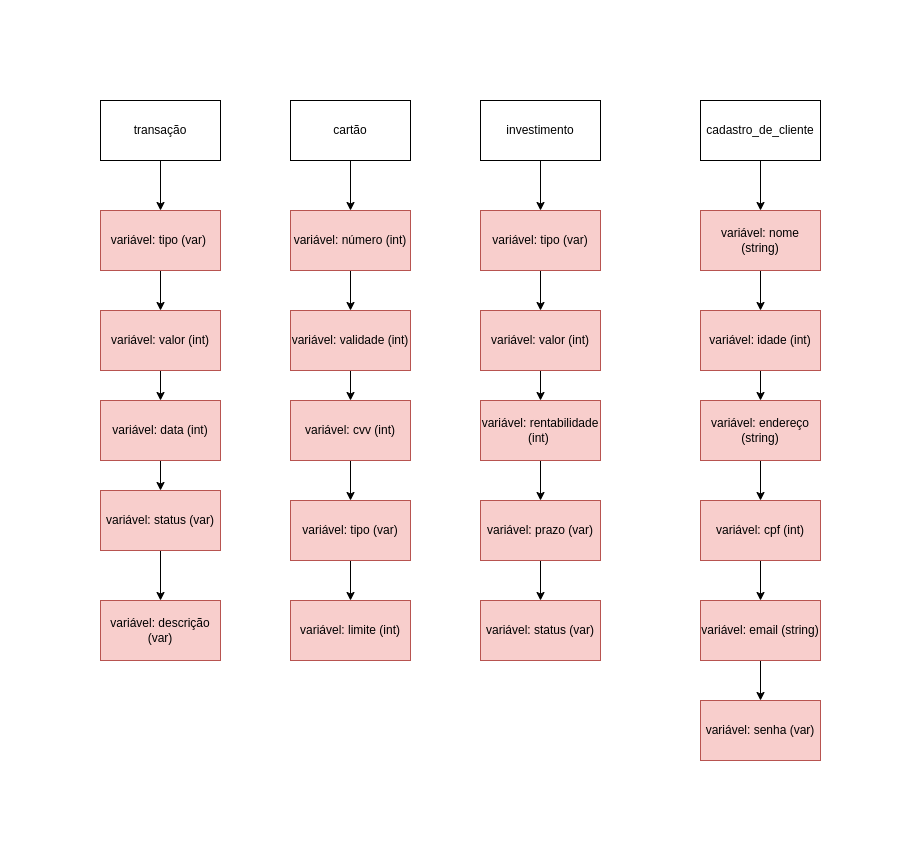

The diagram above was exported from draw.io. Its source (the exported page's mxGraphModel, read from the mxfile embedded in the PNG):
<mxGraphModel dx="880" dy="475" grid="1" gridSize="10" guides="1" tooltips="1" connect="1" arrows="1" fold="1" page="1" pageScale="1" pageWidth="827" pageHeight="1169" math="0" shadow="0">
  <root>
    <mxCell id="0" />
    <mxCell id="1" parent="0" />
    <mxCell id="xQBQ5xrjDpbH502QjFpE-3" style="edgeStyle=orthogonalEdgeStyle;rounded=0;orthogonalLoop=1;jettySize=auto;html=1;exitX=0.5;exitY=1;exitDx=0;exitDy=0;entryX=0.5;entryY=0;entryDx=0;entryDy=0;" parent="1" source="xQBQ5xrjDpbH502QjFpE-1" target="xQBQ5xrjDpbH502QjFpE-2" edge="1">
      <mxGeometry relative="1" as="geometry" />
    </mxCell>
    <mxCell id="xQBQ5xrjDpbH502QjFpE-1" value="transação" style="rounded=0;whiteSpace=wrap;html=1;" parent="1" vertex="1">
      <mxGeometry x="20" y="40" width="120" height="60" as="geometry" />
    </mxCell>
    <mxCell id="xQBQ5xrjDpbH502QjFpE-5" style="edgeStyle=orthogonalEdgeStyle;rounded=0;orthogonalLoop=1;jettySize=auto;html=1;exitX=0.5;exitY=1;exitDx=0;exitDy=0;entryX=0.5;entryY=0;entryDx=0;entryDy=0;" parent="1" source="xQBQ5xrjDpbH502QjFpE-2" target="xQBQ5xrjDpbH502QjFpE-4" edge="1">
      <mxGeometry relative="1" as="geometry" />
    </mxCell>
    <mxCell id="xQBQ5xrjDpbH502QjFpE-2" value="variável: tipo (var)&amp;nbsp;" style="rounded=0;whiteSpace=wrap;html=1;fillColor=#f8cecc;strokeColor=#b85450;" parent="1" vertex="1">
      <mxGeometry x="20" y="150" width="120" height="60" as="geometry" />
    </mxCell>
    <mxCell id="xQBQ5xrjDpbH502QjFpE-7" style="edgeStyle=orthogonalEdgeStyle;rounded=0;orthogonalLoop=1;jettySize=auto;html=1;exitX=0.5;exitY=1;exitDx=0;exitDy=0;entryX=0.5;entryY=0;entryDx=0;entryDy=0;" parent="1" source="xQBQ5xrjDpbH502QjFpE-4" target="xQBQ5xrjDpbH502QjFpE-6" edge="1">
      <mxGeometry relative="1" as="geometry" />
    </mxCell>
    <mxCell id="xQBQ5xrjDpbH502QjFpE-4" value="variável: valor (int)" style="rounded=0;whiteSpace=wrap;html=1;fillColor=#f8cecc;strokeColor=#b85450;" parent="1" vertex="1">
      <mxGeometry x="20" y="250" width="120" height="60" as="geometry" />
    </mxCell>
    <mxCell id="xQBQ5xrjDpbH502QjFpE-10" style="edgeStyle=orthogonalEdgeStyle;rounded=0;orthogonalLoop=1;jettySize=auto;html=1;exitX=0.5;exitY=1;exitDx=0;exitDy=0;" parent="1" source="xQBQ5xrjDpbH502QjFpE-6" target="xQBQ5xrjDpbH502QjFpE-8" edge="1">
      <mxGeometry relative="1" as="geometry" />
    </mxCell>
    <mxCell id="xQBQ5xrjDpbH502QjFpE-6" value="variável: data (int)" style="rounded=0;whiteSpace=wrap;html=1;fillColor=#f8cecc;strokeColor=#b85450;" parent="1" vertex="1">
      <mxGeometry x="20" y="340" width="120" height="60" as="geometry" />
    </mxCell>
    <mxCell id="xQBQ5xrjDpbH502QjFpE-11" style="edgeStyle=orthogonalEdgeStyle;rounded=0;orthogonalLoop=1;jettySize=auto;html=1;exitX=0.5;exitY=1;exitDx=0;exitDy=0;" parent="1" source="xQBQ5xrjDpbH502QjFpE-8" target="xQBQ5xrjDpbH502QjFpE-9" edge="1">
      <mxGeometry relative="1" as="geometry" />
    </mxCell>
    <mxCell id="xQBQ5xrjDpbH502QjFpE-8" value="variável: status (var)" style="rounded=0;whiteSpace=wrap;html=1;fillColor=#f8cecc;strokeColor=#b85450;" parent="1" vertex="1">
      <mxGeometry x="20" y="430" width="120" height="60" as="geometry" />
    </mxCell>
    <mxCell id="xQBQ5xrjDpbH502QjFpE-9" value="variável: descrição (var)" style="rounded=0;whiteSpace=wrap;html=1;fillColor=#f8cecc;strokeColor=#b85450;" parent="1" vertex="1">
      <mxGeometry x="20" y="540" width="120" height="60" as="geometry" />
    </mxCell>
    <mxCell id="xQBQ5xrjDpbH502QjFpE-22" style="edgeStyle=orthogonalEdgeStyle;rounded=0;orthogonalLoop=1;jettySize=auto;html=1;exitX=0.5;exitY=1;exitDx=0;exitDy=0;entryX=0.5;entryY=0;entryDx=0;entryDy=0;" parent="1" source="xQBQ5xrjDpbH502QjFpE-12" target="xQBQ5xrjDpbH502QjFpE-13" edge="1">
      <mxGeometry relative="1" as="geometry" />
    </mxCell>
    <mxCell id="xQBQ5xrjDpbH502QjFpE-12" value="cartão" style="rounded=0;whiteSpace=wrap;html=1;" parent="1" vertex="1">
      <mxGeometry x="210" y="40" width="120" height="60" as="geometry" />
    </mxCell>
    <mxCell id="xQBQ5xrjDpbH502QjFpE-23" style="edgeStyle=orthogonalEdgeStyle;rounded=0;orthogonalLoop=1;jettySize=auto;html=1;exitX=0.5;exitY=1;exitDx=0;exitDy=0;entryX=0.5;entryY=0;entryDx=0;entryDy=0;" parent="1" source="xQBQ5xrjDpbH502QjFpE-13" target="xQBQ5xrjDpbH502QjFpE-18" edge="1">
      <mxGeometry relative="1" as="geometry" />
    </mxCell>
    <mxCell id="xQBQ5xrjDpbH502QjFpE-13" value="variável: número (int)" style="rounded=0;whiteSpace=wrap;html=1;fillColor=#f8cecc;strokeColor=#b85450;" parent="1" vertex="1">
      <mxGeometry x="210" y="150" width="120" height="60" as="geometry" />
    </mxCell>
    <mxCell id="xQBQ5xrjDpbH502QjFpE-24" style="edgeStyle=orthogonalEdgeStyle;rounded=0;orthogonalLoop=1;jettySize=auto;html=1;exitX=0.5;exitY=1;exitDx=0;exitDy=0;entryX=0.5;entryY=0;entryDx=0;entryDy=0;" parent="1" source="xQBQ5xrjDpbH502QjFpE-18" target="xQBQ5xrjDpbH502QjFpE-19" edge="1">
      <mxGeometry relative="1" as="geometry" />
    </mxCell>
    <mxCell id="xQBQ5xrjDpbH502QjFpE-18" value="variável: validade (int)" style="rounded=0;whiteSpace=wrap;html=1;fillColor=#f8cecc;strokeColor=#b85450;" parent="1" vertex="1">
      <mxGeometry x="210" y="250" width="120" height="60" as="geometry" />
    </mxCell>
    <mxCell id="xQBQ5xrjDpbH502QjFpE-25" style="edgeStyle=orthogonalEdgeStyle;rounded=0;orthogonalLoop=1;jettySize=auto;html=1;exitX=0.5;exitY=1;exitDx=0;exitDy=0;" parent="1" source="xQBQ5xrjDpbH502QjFpE-19" target="xQBQ5xrjDpbH502QjFpE-20" edge="1">
      <mxGeometry relative="1" as="geometry" />
    </mxCell>
    <mxCell id="xQBQ5xrjDpbH502QjFpE-19" value="variável: cvv (int)" style="rounded=0;whiteSpace=wrap;html=1;fillColor=#f8cecc;strokeColor=#b85450;" parent="1" vertex="1">
      <mxGeometry x="210" y="340" width="120" height="60" as="geometry" />
    </mxCell>
    <mxCell id="xQBQ5xrjDpbH502QjFpE-26" style="edgeStyle=orthogonalEdgeStyle;rounded=0;orthogonalLoop=1;jettySize=auto;html=1;exitX=0.5;exitY=1;exitDx=0;exitDy=0;entryX=0.5;entryY=0;entryDx=0;entryDy=0;" parent="1" source="xQBQ5xrjDpbH502QjFpE-20" target="xQBQ5xrjDpbH502QjFpE-21" edge="1">
      <mxGeometry relative="1" as="geometry" />
    </mxCell>
    <mxCell id="xQBQ5xrjDpbH502QjFpE-20" value="variável: tipo (var)" style="rounded=0;whiteSpace=wrap;html=1;fillColor=#f8cecc;strokeColor=#b85450;" parent="1" vertex="1">
      <mxGeometry x="210" y="440" width="120" height="60" as="geometry" />
    </mxCell>
    <mxCell id="xQBQ5xrjDpbH502QjFpE-21" value="variável: limite (int)" style="rounded=0;whiteSpace=wrap;html=1;fillColor=#f8cecc;strokeColor=#b85450;" parent="1" vertex="1">
      <mxGeometry x="210" y="540" width="120" height="60" as="geometry" />
    </mxCell>
    <mxCell id="xQBQ5xrjDpbH502QjFpE-33" style="edgeStyle=orthogonalEdgeStyle;rounded=0;orthogonalLoop=1;jettySize=auto;html=1;exitX=0.5;exitY=1;exitDx=0;exitDy=0;entryX=0.5;entryY=0;entryDx=0;entryDy=0;" parent="1" source="xQBQ5xrjDpbH502QjFpE-27" target="xQBQ5xrjDpbH502QjFpE-28" edge="1">
      <mxGeometry relative="1" as="geometry" />
    </mxCell>
    <mxCell id="xQBQ5xrjDpbH502QjFpE-27" value="investimento" style="rounded=0;whiteSpace=wrap;html=1;" parent="1" vertex="1">
      <mxGeometry x="400" y="40" width="120" height="60" as="geometry" />
    </mxCell>
    <mxCell id="xQBQ5xrjDpbH502QjFpE-34" style="edgeStyle=orthogonalEdgeStyle;rounded=0;orthogonalLoop=1;jettySize=auto;html=1;exitX=0.5;exitY=1;exitDx=0;exitDy=0;entryX=0.5;entryY=0;entryDx=0;entryDy=0;" parent="1" source="xQBQ5xrjDpbH502QjFpE-28" target="xQBQ5xrjDpbH502QjFpE-29" edge="1">
      <mxGeometry relative="1" as="geometry" />
    </mxCell>
    <mxCell id="xQBQ5xrjDpbH502QjFpE-28" value="variável: tipo (var)" style="rounded=0;whiteSpace=wrap;html=1;fillColor=#f8cecc;strokeColor=#b85450;" parent="1" vertex="1">
      <mxGeometry x="400" y="150" width="120" height="60" as="geometry" />
    </mxCell>
    <mxCell id="xQBQ5xrjDpbH502QjFpE-35" style="edgeStyle=orthogonalEdgeStyle;rounded=0;orthogonalLoop=1;jettySize=auto;html=1;exitX=0.5;exitY=1;exitDx=0;exitDy=0;entryX=0.5;entryY=0;entryDx=0;entryDy=0;" parent="1" source="xQBQ5xrjDpbH502QjFpE-29" target="xQBQ5xrjDpbH502QjFpE-30" edge="1">
      <mxGeometry relative="1" as="geometry" />
    </mxCell>
    <mxCell id="xQBQ5xrjDpbH502QjFpE-29" value="variável: valor (int)" style="rounded=0;whiteSpace=wrap;html=1;fillColor=#f8cecc;strokeColor=#b85450;" parent="1" vertex="1">
      <mxGeometry x="400" y="250" width="120" height="60" as="geometry" />
    </mxCell>
    <mxCell id="xQBQ5xrjDpbH502QjFpE-36" style="edgeStyle=orthogonalEdgeStyle;rounded=0;orthogonalLoop=1;jettySize=auto;html=1;exitX=0.5;exitY=1;exitDx=0;exitDy=0;entryX=0.5;entryY=0;entryDx=0;entryDy=0;" parent="1" source="xQBQ5xrjDpbH502QjFpE-30" target="xQBQ5xrjDpbH502QjFpE-31" edge="1">
      <mxGeometry relative="1" as="geometry" />
    </mxCell>
    <mxCell id="xQBQ5xrjDpbH502QjFpE-30" value="variável: rentabilidade (int)&amp;nbsp;" style="rounded=0;whiteSpace=wrap;html=1;fillColor=#f8cecc;strokeColor=#b85450;" parent="1" vertex="1">
      <mxGeometry x="400" y="340" width="120" height="60" as="geometry" />
    </mxCell>
    <mxCell id="xQBQ5xrjDpbH502QjFpE-37" style="edgeStyle=orthogonalEdgeStyle;rounded=0;orthogonalLoop=1;jettySize=auto;html=1;exitX=0.5;exitY=1;exitDx=0;exitDy=0;entryX=0.5;entryY=0;entryDx=0;entryDy=0;" parent="1" source="xQBQ5xrjDpbH502QjFpE-31" target="xQBQ5xrjDpbH502QjFpE-32" edge="1">
      <mxGeometry relative="1" as="geometry" />
    </mxCell>
    <mxCell id="xQBQ5xrjDpbH502QjFpE-31" value="variável: prazo (var)" style="rounded=0;whiteSpace=wrap;html=1;fillColor=#f8cecc;strokeColor=#b85450;" parent="1" vertex="1">
      <mxGeometry x="400" y="440" width="120" height="60" as="geometry" />
    </mxCell>
    <mxCell id="xQBQ5xrjDpbH502QjFpE-32" value="variável: status (var)" style="rounded=0;whiteSpace=wrap;html=1;fillColor=#f8cecc;strokeColor=#b85450;" parent="1" vertex="1">
      <mxGeometry x="400" y="540" width="120" height="60" as="geometry" />
    </mxCell>
    <mxCell id="xQBQ5xrjDpbH502QjFpE-45" style="edgeStyle=orthogonalEdgeStyle;rounded=0;orthogonalLoop=1;jettySize=auto;html=1;exitX=0.5;exitY=1;exitDx=0;exitDy=0;entryX=0.5;entryY=0;entryDx=0;entryDy=0;" parent="1" source="xQBQ5xrjDpbH502QjFpE-38" target="xQBQ5xrjDpbH502QjFpE-39" edge="1">
      <mxGeometry relative="1" as="geometry" />
    </mxCell>
    <mxCell id="xQBQ5xrjDpbH502QjFpE-38" value="cadastro_de_cliente" style="rounded=0;whiteSpace=wrap;html=1;" parent="1" vertex="1">
      <mxGeometry x="620" y="40" width="120" height="60" as="geometry" />
    </mxCell>
    <mxCell id="xQBQ5xrjDpbH502QjFpE-46" style="edgeStyle=orthogonalEdgeStyle;rounded=0;orthogonalLoop=1;jettySize=auto;html=1;exitX=0.5;exitY=1;exitDx=0;exitDy=0;entryX=0.5;entryY=0;entryDx=0;entryDy=0;" parent="1" source="xQBQ5xrjDpbH502QjFpE-39" target="xQBQ5xrjDpbH502QjFpE-40" edge="1">
      <mxGeometry relative="1" as="geometry" />
    </mxCell>
    <mxCell id="xQBQ5xrjDpbH502QjFpE-39" value="variável: nome (string)" style="rounded=0;whiteSpace=wrap;html=1;fillColor=#f8cecc;strokeColor=#b85450;" parent="1" vertex="1">
      <mxGeometry x="620" y="150" width="120" height="60" as="geometry" />
    </mxCell>
    <mxCell id="xQBQ5xrjDpbH502QjFpE-47" style="edgeStyle=orthogonalEdgeStyle;rounded=0;orthogonalLoop=1;jettySize=auto;html=1;exitX=0.5;exitY=1;exitDx=0;exitDy=0;entryX=0.5;entryY=0;entryDx=0;entryDy=0;" parent="1" source="xQBQ5xrjDpbH502QjFpE-40" target="xQBQ5xrjDpbH502QjFpE-41" edge="1">
      <mxGeometry relative="1" as="geometry" />
    </mxCell>
    <mxCell id="xQBQ5xrjDpbH502QjFpE-40" value="variável: idade (int)" style="rounded=0;whiteSpace=wrap;html=1;fillColor=#f8cecc;strokeColor=#b85450;" parent="1" vertex="1">
      <mxGeometry x="620" y="250" width="120" height="60" as="geometry" />
    </mxCell>
    <mxCell id="xQBQ5xrjDpbH502QjFpE-48" style="edgeStyle=orthogonalEdgeStyle;rounded=0;orthogonalLoop=1;jettySize=auto;html=1;exitX=0.5;exitY=1;exitDx=0;exitDy=0;entryX=0.5;entryY=0;entryDx=0;entryDy=0;" parent="1" source="xQBQ5xrjDpbH502QjFpE-41" target="xQBQ5xrjDpbH502QjFpE-42" edge="1">
      <mxGeometry relative="1" as="geometry" />
    </mxCell>
    <mxCell id="xQBQ5xrjDpbH502QjFpE-41" value="variável: endereço (string)" style="rounded=0;whiteSpace=wrap;html=1;fillColor=#f8cecc;strokeColor=#b85450;" parent="1" vertex="1">
      <mxGeometry x="620" y="340" width="120" height="60" as="geometry" />
    </mxCell>
    <mxCell id="xQBQ5xrjDpbH502QjFpE-49" style="edgeStyle=orthogonalEdgeStyle;rounded=0;orthogonalLoop=1;jettySize=auto;html=1;exitX=0.5;exitY=1;exitDx=0;exitDy=0;entryX=0.5;entryY=0;entryDx=0;entryDy=0;" parent="1" source="xQBQ5xrjDpbH502QjFpE-42" target="xQBQ5xrjDpbH502QjFpE-43" edge="1">
      <mxGeometry relative="1" as="geometry" />
    </mxCell>
    <mxCell id="xQBQ5xrjDpbH502QjFpE-42" value="variável: cpf (int)" style="rounded=0;whiteSpace=wrap;html=1;fillColor=#f8cecc;strokeColor=#b85450;" parent="1" vertex="1">
      <mxGeometry x="620" y="440" width="120" height="60" as="geometry" />
    </mxCell>
    <mxCell id="xQBQ5xrjDpbH502QjFpE-50" style="edgeStyle=orthogonalEdgeStyle;rounded=0;orthogonalLoop=1;jettySize=auto;html=1;exitX=0.5;exitY=1;exitDx=0;exitDy=0;" parent="1" source="xQBQ5xrjDpbH502QjFpE-43" target="xQBQ5xrjDpbH502QjFpE-44" edge="1">
      <mxGeometry relative="1" as="geometry" />
    </mxCell>
    <mxCell id="xQBQ5xrjDpbH502QjFpE-43" value="variável: email (string)" style="rounded=0;whiteSpace=wrap;html=1;fillColor=#f8cecc;strokeColor=#b85450;" parent="1" vertex="1">
      <mxGeometry x="620" y="540" width="120" height="60" as="geometry" />
    </mxCell>
    <mxCell id="xQBQ5xrjDpbH502QjFpE-44" value="variável: senha (var)" style="rounded=0;whiteSpace=wrap;html=1;fillColor=#f8cecc;strokeColor=#b85450;" parent="1" vertex="1">
      <mxGeometry x="620" y="640" width="120" height="60" as="geometry" />
    </mxCell>
  </root>
</mxGraphModel>